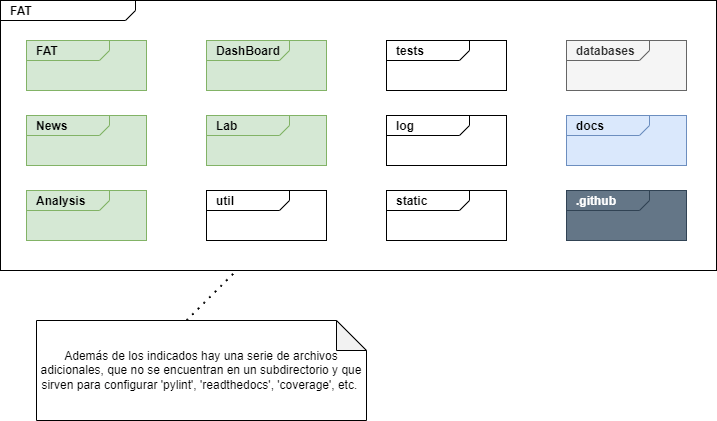

The diagram above was exported from draw.io. Its source (the exported page's mxGraphModel, read from the mxfile embedded in the PNG):
<mxGraphModel dx="881" dy="-416" grid="1" gridSize="10" guides="1" tooltips="1" connect="1" arrows="1" fold="1" page="1" pageScale="1" pageWidth="827" pageHeight="1169" math="0" shadow="0">
  <root>
    <mxCell id="WIyWlLk6GJQsqaUBKTNV-0" />
    <mxCell id="WIyWlLk6GJQsqaUBKTNV-1" parent="WIyWlLk6GJQsqaUBKTNV-0" />
    <mxCell id="RqcqfjvwpjkyUhssuwk9-2" value="&lt;p style=&quot;margin:0px;margin-top:4px;margin-left:10px;text-align:left;&quot;&gt;&lt;b&gt;FAT&lt;/b&gt;&lt;/p&gt;" style="html=1;shape=mxgraph.sysml.package;align=left;spacingLeft=5;verticalAlign=top;spacingTop=-3;labelX=135;html=1;overflow=fill;" vertex="1" parent="WIyWlLk6GJQsqaUBKTNV-1">
      <mxGeometry x="164" y="1340" width="716" height="270" as="geometry" />
    </mxCell>
    <mxCell id="RqcqfjvwpjkyUhssuwk9-5" value="&lt;p style=&quot;margin:0px;margin-top:4px;margin-left:10px;text-align:left;&quot;&gt;&lt;b&gt;Analysis&lt;/b&gt;&lt;/p&gt;" style="html=1;shape=mxgraph.sysml.package;align=left;spacingLeft=5;verticalAlign=top;spacingTop=-3;labelX=83;html=1;overflow=fill;fillColor=#d5e8d4;strokeColor=#82b366;" vertex="1" parent="WIyWlLk6GJQsqaUBKTNV-1">
      <mxGeometry x="190" y="1530" width="120" height="50" as="geometry" />
    </mxCell>
    <mxCell id="RqcqfjvwpjkyUhssuwk9-6" value="&lt;p style=&quot;margin:0px;margin-top:4px;margin-left:10px;text-align:left;&quot;&gt;&lt;b&gt;DashBoard&lt;/b&gt;&lt;/p&gt;" style="html=1;shape=mxgraph.sysml.package;align=left;spacingLeft=5;verticalAlign=top;spacingTop=-3;labelX=83;html=1;overflow=fill;fillColor=#d5e8d4;strokeColor=#82b366;" vertex="1" parent="WIyWlLk6GJQsqaUBKTNV-1">
      <mxGeometry x="370" y="1380" width="120" height="50" as="geometry" />
    </mxCell>
    <mxCell id="RqcqfjvwpjkyUhssuwk9-7" value="&lt;p style=&quot;margin:0px;margin-top:4px;margin-left:10px;text-align:left;&quot;&gt;&lt;b&gt;Lab&lt;/b&gt;&lt;/p&gt;" style="html=1;shape=mxgraph.sysml.package;align=left;spacingLeft=5;verticalAlign=top;spacingTop=-3;labelX=83;html=1;overflow=fill;fillColor=#d5e8d4;strokeColor=#82b366;" vertex="1" parent="WIyWlLk6GJQsqaUBKTNV-1">
      <mxGeometry x="370" y="1455" width="120" height="50" as="geometry" />
    </mxCell>
    <mxCell id="RqcqfjvwpjkyUhssuwk9-8" value="&lt;p style=&quot;margin:0px;margin-top:4px;margin-left:10px;text-align:left;&quot;&gt;&lt;b&gt;util&lt;/b&gt;&lt;/p&gt;" style="html=1;shape=mxgraph.sysml.package;align=left;spacingLeft=5;verticalAlign=top;spacingTop=-3;labelX=83;html=1;overflow=fill;" vertex="1" parent="WIyWlLk6GJQsqaUBKTNV-1">
      <mxGeometry x="370" y="1530" width="120" height="50" as="geometry" />
    </mxCell>
    <mxCell id="RqcqfjvwpjkyUhssuwk9-9" value="&lt;p style=&quot;margin:0px;margin-top:4px;margin-left:10px;text-align:left;&quot;&gt;&lt;b&gt;FAT&lt;/b&gt;&lt;/p&gt;" style="html=1;shape=mxgraph.sysml.package;align=left;spacingLeft=5;verticalAlign=top;spacingTop=-3;labelX=83;html=1;overflow=fill;fillColor=#d5e8d4;strokeColor=#82b366;" vertex="1" parent="WIyWlLk6GJQsqaUBKTNV-1">
      <mxGeometry x="190" y="1380" width="120" height="50" as="geometry" />
    </mxCell>
    <mxCell id="RqcqfjvwpjkyUhssuwk9-10" value="&lt;p style=&quot;margin:0px;margin-top:4px;margin-left:10px;text-align:left;&quot;&gt;&lt;b&gt;News&lt;/b&gt;&lt;/p&gt;" style="html=1;shape=mxgraph.sysml.package;align=left;spacingLeft=5;verticalAlign=top;spacingTop=-3;labelX=83;html=1;overflow=fill;fillColor=#d5e8d4;strokeColor=#82b366;" vertex="1" parent="WIyWlLk6GJQsqaUBKTNV-1">
      <mxGeometry x="190" y="1455" width="120" height="50" as="geometry" />
    </mxCell>
    <mxCell id="RqcqfjvwpjkyUhssuwk9-11" value="&lt;p style=&quot;margin:0px;margin-top:4px;margin-left:10px;text-align:left;&quot;&gt;&lt;b&gt;tests&lt;/b&gt;&lt;/p&gt;" style="html=1;shape=mxgraph.sysml.package;align=left;spacingLeft=5;verticalAlign=top;spacingTop=-3;labelX=83;html=1;overflow=fill;" vertex="1" parent="WIyWlLk6GJQsqaUBKTNV-1">
      <mxGeometry x="550" y="1380" width="120" height="50" as="geometry" />
    </mxCell>
    <mxCell id="RqcqfjvwpjkyUhssuwk9-12" value="&lt;p style=&quot;margin:0px;margin-top:4px;margin-left:10px;text-align:left;&quot;&gt;&lt;b&gt;log&lt;/b&gt;&lt;/p&gt;" style="html=1;shape=mxgraph.sysml.package;align=left;spacingLeft=5;verticalAlign=top;spacingTop=-3;labelX=83;html=1;overflow=fill;" vertex="1" parent="WIyWlLk6GJQsqaUBKTNV-1">
      <mxGeometry x="550" y="1455" width="120" height="50" as="geometry" />
    </mxCell>
    <mxCell id="RqcqfjvwpjkyUhssuwk9-13" value="&lt;p style=&quot;margin:0px;margin-top:4px;margin-left:10px;text-align:left;&quot;&gt;&lt;b&gt;static&lt;/b&gt;&lt;/p&gt;" style="html=1;shape=mxgraph.sysml.package;align=left;spacingLeft=5;verticalAlign=top;spacingTop=-3;labelX=83;html=1;overflow=fill;" vertex="1" parent="WIyWlLk6GJQsqaUBKTNV-1">
      <mxGeometry x="550" y="1530" width="120" height="50" as="geometry" />
    </mxCell>
    <mxCell id="RqcqfjvwpjkyUhssuwk9-14" value="&lt;p style=&quot;margin:0px;margin-top:4px;margin-left:10px;text-align:left;&quot;&gt;&lt;b&gt;databases&lt;/b&gt;&lt;/p&gt;" style="html=1;shape=mxgraph.sysml.package;align=left;spacingLeft=5;verticalAlign=top;spacingTop=-3;labelX=83;html=1;overflow=fill;fillColor=#f5f5f5;fontColor=#333333;strokeColor=#666666;" vertex="1" parent="WIyWlLk6GJQsqaUBKTNV-1">
      <mxGeometry x="730" y="1380" width="120" height="50" as="geometry" />
    </mxCell>
    <mxCell id="RqcqfjvwpjkyUhssuwk9-15" value="&lt;p style=&quot;margin:0px;margin-top:4px;margin-left:10px;text-align:left;&quot;&gt;&lt;b&gt;docs&lt;/b&gt;&lt;/p&gt;" style="html=1;shape=mxgraph.sysml.package;align=left;spacingLeft=5;verticalAlign=top;spacingTop=-3;labelX=83;html=1;overflow=fill;fillColor=#dae8fc;strokeColor=#6c8ebf;" vertex="1" parent="WIyWlLk6GJQsqaUBKTNV-1">
      <mxGeometry x="730" y="1455" width="120" height="50" as="geometry" />
    </mxCell>
    <mxCell id="RqcqfjvwpjkyUhssuwk9-16" value="&lt;p style=&quot;margin:0px;margin-top:4px;margin-left:10px;text-align:left;&quot;&gt;&lt;b&gt;.github&lt;/b&gt;&lt;/p&gt;" style="html=1;shape=mxgraph.sysml.package;align=left;spacingLeft=5;verticalAlign=top;spacingTop=-3;labelX=83;html=1;overflow=fill;fillColor=#647687;fontColor=#ffffff;strokeColor=#314354;" vertex="1" parent="WIyWlLk6GJQsqaUBKTNV-1">
      <mxGeometry x="730" y="1530" width="120" height="50" as="geometry" />
    </mxCell>
    <mxCell id="RqcqfjvwpjkyUhssuwk9-17" value="" style="endArrow=none;dashed=1;html=1;dashPattern=1 3;strokeWidth=2;rounded=0;" edge="1" parent="WIyWlLk6GJQsqaUBKTNV-1">
      <mxGeometry width="50" height="50" relative="1" as="geometry">
        <mxPoint x="350" y="1660" as="sourcePoint" />
        <mxPoint x="400" y="1610" as="targetPoint" />
      </mxGeometry>
    </mxCell>
    <mxCell id="RqcqfjvwpjkyUhssuwk9-18" value="Además de los indicados hay una serie de archivos adicionales, que no se encuentran en un subdirectorio y que sirven para configurar 'pylint', 'readthedocs', 'coverage', etc.&amp;nbsp;" style="shape=note;whiteSpace=wrap;html=1;backgroundOutline=1;darkOpacity=0.05;" vertex="1" parent="WIyWlLk6GJQsqaUBKTNV-1">
      <mxGeometry x="200" y="1660" width="330" height="100" as="geometry" />
    </mxCell>
  </root>
</mxGraphModel>